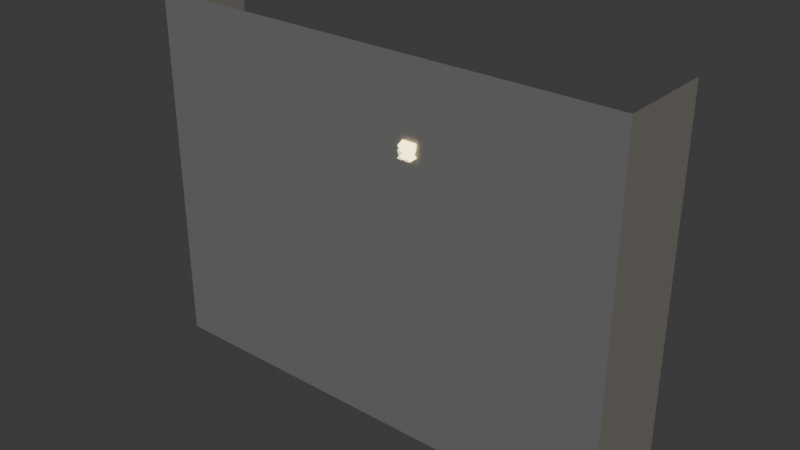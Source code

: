 # Source: model-e-vanity.blend  (saved by Blender 5.1.30; exported with 4.5.12 LTS)
import bpy
from mathutils import Matrix  # noqa: F401  (used for matrix-valued properties, if any)

bpy.ops.wm.read_factory_settings(use_empty=True)
scene = bpy.context.scene
scene.name = 'Scene'

# ---- collections
col_collection = bpy.data.collections.new('Collection'); scene.collection.children.link(col_collection)

# ---- materials (node trees are filled in below, after node groups)
mat_backwall = bpy.data.materials.new('BackWall')
mat_countertop = bpy.data.materials.new('CounterTop')
mat_frontpanel = bpy.data.materials.new('FrontPanel')
mat_sidereturns = bpy.data.materials.new('SideReturns')
mat_basin = bpy.data.materials.new('Basin')
mat_faucet = bpy.data.materials.new('Faucet')
mat_mirrorglass = bpy.data.materials.new('MirrorGlass')
mat_mirrorframe = bpy.data.materials.new('MirrorFrame')
mat_vanitylight = bpy.data.materials.new('VanityLight')
mat_soapdispenser = bpy.data.materials.new('SoapDispenser')
mat_soapcap = bpy.data.materials.new('SoapCap')
mat_towel = bpy.data.materials.new('Towel')

# ---- material node trees
mat_backwall.use_nodes = True; mat_backwall.node_tree.nodes.clear()
_N = mat_backwall.node_tree.nodes; _L = mat_backwall.node_tree.links
n0 = _N.new('ShaderNodeBsdfPrincipled'); n0.name = 'Principled BSDF'; n0.location = (-200, 100)
n0.inputs[0].default_value = (0.15, 0.15, 0.15, 1.0)
n0.inputs[2].default_value = 0.8
n1 = _N.new('ShaderNodeOutputMaterial'); n1.name = 'Material Output'; n1.location = (200, 100)
_L.new(n0.outputs[0], n1.inputs[0])
n1.is_active_output = True
mat_countertop.use_nodes = True; mat_countertop.node_tree.nodes.clear()
_N = mat_countertop.node_tree.nodes; _L = mat_countertop.node_tree.links
n0 = _N.new('ShaderNodeBsdfPrincipled'); n0.name = 'Principled BSDF'; n0.location = (-200, 100)
n0.inputs[0].default_value = (0.15, 0.15, 0.15, 1.0)
n0.inputs[2].default_value = 0.8
n1 = _N.new('ShaderNodeOutputMaterial'); n1.name = 'Material Output'; n1.location = (200, 100)
_L.new(n0.outputs[0], n1.inputs[0])
n1.is_active_output = True
mat_frontpanel.use_nodes = True; mat_frontpanel.node_tree.nodes.clear()
_N = mat_frontpanel.node_tree.nodes; _L = mat_frontpanel.node_tree.links
n0 = _N.new('ShaderNodeBsdfPrincipled'); n0.name = 'Principled BSDF'; n0.location = (-200, 100)
n0.inputs[0].default_value = (0.2, 0.18, 0.15, 1.0)
n0.inputs[2].default_value = 0.7
n1 = _N.new('ShaderNodeOutputMaterial'); n1.name = 'Material Output'; n1.location = (200, 100)
_L.new(n0.outputs[0], n1.inputs[0])
n1.is_active_output = True
mat_sidereturns.use_nodes = True; mat_sidereturns.node_tree.nodes.clear()
_N = mat_sidereturns.node_tree.nodes; _L = mat_sidereturns.node_tree.links
n0 = _N.new('ShaderNodeBsdfPrincipled'); n0.name = 'Principled BSDF'; n0.location = (-200, 100)
n0.inputs[0].default_value = (0.18, 0.17, 0.15, 1.0)
n0.inputs[2].default_value = 0.7
n1 = _N.new('ShaderNodeOutputMaterial'); n1.name = 'Material Output'; n1.location = (200, 100)
_L.new(n0.outputs[0], n1.inputs[0])
n1.is_active_output = True
mat_basin.use_nodes = True; mat_basin.node_tree.nodes.clear()
_N = mat_basin.node_tree.nodes; _L = mat_basin.node_tree.links
n0 = _N.new('ShaderNodeBsdfPrincipled'); n0.name = 'Principled BSDF'; n0.location = (-200, 100)
n0.inputs[0].default_value = (0.9, 0.88, 0.85, 1.0)
n0.inputs[2].default_value = 0.2
n1 = _N.new('ShaderNodeOutputMaterial'); n1.name = 'Material Output'; n1.location = (200, 100)
_L.new(n0.outputs[0], n1.inputs[0])
n1.is_active_output = True
mat_faucet.use_nodes = True; mat_faucet.node_tree.nodes.clear()
_N = mat_faucet.node_tree.nodes; _L = mat_faucet.node_tree.links
n0 = _N.new('ShaderNodeBsdfPrincipled'); n0.name = 'Principled BSDF'; n0.location = (-200, 100)
n0.inputs[0].default_value = (0.7, 0.72, 0.75, 1.0)
n0.inputs[1].default_value = 0.9
n0.inputs[2].default_value = 0.05
n1 = _N.new('ShaderNodeOutputMaterial'); n1.name = 'Material Output'; n1.location = (200, 100)
_L.new(n0.outputs[0], n1.inputs[0])
n1.is_active_output = True
mat_mirrorglass.use_nodes = True; mat_mirrorglass.node_tree.nodes.clear()
_N = mat_mirrorglass.node_tree.nodes; _L = mat_mirrorglass.node_tree.links
n0 = _N.new('ShaderNodeBsdfPrincipled'); n0.name = 'Principled BSDF'; n0.location = (-200, 100)
n0.inputs[0].default_value = (0.85, 0.87, 0.9, 1.0)
n0.inputs[2].default_value = 0.1
n1 = _N.new('ShaderNodeOutputMaterial'); n1.name = 'Material Output'; n1.location = (200, 100)
_L.new(n0.outputs[0], n1.inputs[0])
n1.is_active_output = True
mat_mirrorframe.use_nodes = True; mat_mirrorframe.node_tree.nodes.clear()
_N = mat_mirrorframe.node_tree.nodes; _L = mat_mirrorframe.node_tree.links
n0 = _N.new('ShaderNodeBsdfPrincipled'); n0.name = 'Principled BSDF'; n0.location = (-200, 100)
n0.inputs[0].default_value = (0.78, 0.6, 0.45, 1.0)
n0.inputs[1].default_value = 0.7
n0.inputs[2].default_value = 0.2
n1 = _N.new('ShaderNodeOutputMaterial'); n1.name = 'Material Output'; n1.location = (200, 100)
_L.new(n0.outputs[0], n1.inputs[0])
n1.is_active_output = True
mat_vanitylight.use_nodes = True; mat_vanitylight.node_tree.nodes.clear()
_N = mat_vanitylight.node_tree.nodes; _L = mat_vanitylight.node_tree.links
n0 = _N.new('ShaderNodeBsdfPrincipled'); n0.name = 'Principled BSDF'; n0.location = (-200, 100)
n0.inputs[0].default_value = (1.0, 0.95, 0.75, 1.0)
n0.inputs[2].default_value = 0.3
n0.inputs[27].default_value = (1.0, 0.85, 0.55, 1.0)
n0.inputs[28].default_value = 0.8
n1 = _N.new('ShaderNodeOutputMaterial'); n1.name = 'Material Output'; n1.location = (200, 100)
_L.new(n0.outputs[0], n1.inputs[0])
n1.is_active_output = True
mat_soapdispenser.use_nodes = True; mat_soapdispenser.node_tree.nodes.clear()
_N = mat_soapdispenser.node_tree.nodes; _L = mat_soapdispenser.node_tree.links
n0 = _N.new('ShaderNodeBsdfPrincipled'); n0.name = 'Principled BSDF'; n0.location = (-200, 100)
n0.inputs[0].default_value = (0.15, 0.15, 0.15, 1.0)
n0.inputs[2].default_value = 0.7
n1 = _N.new('ShaderNodeOutputMaterial'); n1.name = 'Material Output'; n1.location = (200, 100)
_L.new(n0.outputs[0], n1.inputs[0])
n1.is_active_output = True
mat_soapcap.use_nodes = True; mat_soapcap.node_tree.nodes.clear()
_N = mat_soapcap.node_tree.nodes; _L = mat_soapcap.node_tree.links
n0 = _N.new('ShaderNodeBsdfPrincipled'); n0.name = 'Principled BSDF'; n0.location = (-200, 100)
n0.inputs[0].default_value = (0.55, 0.4, 0.25, 1.0)
n0.inputs[1].default_value = 0.6
n0.inputs[2].default_value = 0.2
n1 = _N.new('ShaderNodeOutputMaterial'); n1.name = 'Material Output'; n1.location = (200, 100)
_L.new(n0.outputs[0], n1.inputs[0])
n1.is_active_output = True
mat_towel.use_nodes = True; mat_towel.node_tree.nodes.clear()
_N = mat_towel.node_tree.nodes; _L = mat_towel.node_tree.links
n0 = _N.new('ShaderNodeBsdfPrincipled'); n0.name = 'Principled BSDF'; n0.location = (-200, 100)
n0.inputs[0].default_value = (0.95, 0.93, 0.9, 1.0)
n0.inputs[2].default_value = 0.6
n1 = _N.new('ShaderNodeOutputMaterial'); n1.name = 'Material Output'; n1.location = (200, 100)
_L.new(n0.outputs[0], n1.inputs[0])
n1.is_active_output = True

# ---- world
world_world = bpy.data.worlds.new('World'); scene.world = world_world
world_world.use_nodes = True; world_world.node_tree.nodes.clear()
_N = world_world.node_tree.nodes; _L = world_world.node_tree.links
n0 = _N.new('ShaderNodeOutputWorld'); n0.name = 'World Output'; n0.location = (200, 100)
n1 = _N.new('ShaderNodeBackground'); n1.name = 'Background'; n1.location = (-200, 100)
n1.inputs[0].default_value = (0.05088, 0.05088, 0.05088, 1.0)
_L.new(n1.outputs[0], n0.inputs[0])
n0.is_active_output = True
world_world.color = (0.05088, 0.05088, 0.05088)
world_world.sun_shadow_jitter_overblur = 0.0

# ---- meshes
me_backwall__backwall = bpy.data.meshes.new('BackWall__backWall')
me_backwall__backwall.from_pydata([(-5.0, -2.0, 0.0), (5.0, -2.0, 0.0), (5.0, -2.0, 7.5), (-5.0, -2.0, 7.5)], [], [(0, 1, 2, 3)])
_uv = me_backwall__backwall.uv_layers.new(name='UVMap')
_uv.uv.foreach_set('vector', [0.5, 5.96e-09, 0.5, 0.6667, 1.325e-08, 0.6667, 6.358e-08, -3.179e-08])
me_backwall__backwall.materials.append(mat_backwall)
me_backwall__backwall.update()
me_countertop__countertop = bpy.data.meshes.new('CounterTop__counterTop')
me_countertop__countertop.from_pydata([(-5.0, -2.0, 2.5), (5.0, -2.0, 2.5), (5.0, 0.0, 2.5), (-5.0, 0.0, 2.5)], [], [(0, 1, 2, 3)])
_uv = me_countertop__countertop.uv_layers.new(name='UVMap')
_uv.uv.foreach_set('vector', [0.6667, 0.6667, 0.6667, -1.325e-08, 0.8, -3.18e-09, 0.8, 0.6667])
me_countertop__countertop.materials.append(mat_countertop)
me_countertop__countertop.update()
me_frontpanel__frontpanel = bpy.data.meshes.new('FrontPanel__frontPanel')
me_frontpanel__frontpanel.from_pydata([(-5.0, 0.0, 0.0), (5.0, 0.0, 0.0), (5.0, 0.0, 2.5), (-5.0, 0.0, 2.5)], [], [(0, 1, 2, 3)])
_uv = me_frontpanel__frontpanel.uv_layers.new(name='UVMap')
_uv.uv.foreach_set('vector', [0.6667, -1.325e-08, 0.6667, 0.6667, 0.5, 0.6667, 0.5, -2.583e-08])
me_frontpanel__frontpanel.materials.append(mat_frontpanel)
me_frontpanel__frontpanel.update()
me_sidereturns__sidereturns = bpy.data.meshes.new('SideReturns__sideReturns')
me_sidereturns__sidereturns.from_pydata([(-5.0, -2.0, 0.0), (-5.0, 0.0, 0.0), (-5.0, 0.0, 7.5), (-5.0, -2.0, 7.5)], [], [(0, 1, 2, 3)])
_uv = me_sidereturns__sidereturns.uv_layers.new(name='UVMap')
_uv.uv.foreach_set('vector', [0.9333, 0.5, 0.8, 0.5, 0.8, 0.0, 0.9333, 0.0])
me_sidereturns__sidereturns.materials.append(mat_sidereturns)
me_sidereturns__sidereturns.update()
me_sidereturns__sidereturns_001 = bpy.data.meshes.new('SideReturns__sideReturns.001')
me_sidereturns__sidereturns_001.from_pydata([(5.0, -2.0, 0.0), (5.0, 0.0, 0.0), (5.0, 0.0, 7.5), (5.0, -2.0, 7.5)], [], [(0, 1, 2, 3)])
_uv = me_sidereturns__sidereturns_001.uv_layers.new(name='UVMap')
_uv.uv.foreach_set('vector', [0.9333, 1.0, 0.8, 1.0, 0.8, 0.5, 0.9333, 0.5])
me_sidereturns__sidereturns_001.materials.append(mat_sidereturns)
me_sidereturns__sidereturns_001.update()
me_basin_vessel_0 = bpy.data.meshes.new('basin_vessel_0')
me_basin_vessel_0.from_pydata([(-0.9, -1.55, 2.5), (0.9, -1.55, 2.5), (0.9, -0.45, 2.5), (-0.9, -0.45, 2.5), (-0.8, -1.37, 3.0), (0.8, -1.4, 3.0), (0.73, -0.55, 3.0), (-0.72, -0.65, 2.97)], [], [(0, 1, 5, 4), (1, 2, 6, 5), (2, 3, 7, 6), (3, 0, 4, 7), (4, 5, 6, 7)])
me_basin_vessel_0.materials.append(mat_basin)
me_basin_vessel_0.update()
me_basin_round_0 = bpy.data.meshes.new('basin_round_0')
me_basin_round_0.from_pydata([(-0.9, -1.55, 2.5), (0.9, -1.55, 2.5), (0.9, -0.45, 2.5), (-0.9, -0.45, 2.5), (-0.75, -1.4, 3.0), (0.75, -1.4, 3.0), (0.75, -0.6, 3.0), (-0.75, -0.6, 3.0)], [], [(0, 1, 5, 4), (1, 2, 6, 5), (2, 3, 7, 6), (3, 0, 4, 7), (4, 5, 6, 7)])
me_basin_round_0.materials.append(mat_basin)
me_basin_round_0.update()
me_basin_rect_0 = bpy.data.meshes.new('basin_rect_0')
me_basin_rect_0.from_pydata([(-0.9, -1.55, 2.5), (0.9, -1.55, 2.5), (0.9, -0.45, 2.5), (-0.9, -0.45, 2.5), (-0.75, -1.4, 3.0), (0.75, -1.4, 3.0), (0.75, -0.6, 3.0), (-0.75, -0.6, 3.0)], [], [(0, 1, 5, 4), (1, 2, 6, 5), (2, 3, 7, 6), (3, 0, 4, 7), (4, 5, 6, 7)])
me_basin_rect_0.materials.append(mat_basin)
me_basin_rect_0.update()
me_faucet_stem = bpy.data.meshes.new('faucet_stem')
me_faucet_stem.from_pydata([(0.0, 0.06, -0.3), (0.0, 0.06, 0.3), (0.04243, 0.04243, -0.3), (0.04243, 0.04243, 0.3), (0.06, 0.0, -0.3), (0.06, 0.0, 0.3), (0.04243, -0.04243, -0.3), (0.04243, -0.04243, 0.3), (0.0, -0.06, -0.3), (0.0, -0.06, 0.3), (-0.04243, -0.04243, -0.3), (-0.04243, -0.04243, 0.3), (-0.06, 0.0, -0.3), (-0.06, 0.0, 0.3), (-0.04243, 0.04243, -0.3), (-0.04243, 0.04243, 0.3)], [], [(0, 1, 3, 2), (2, 3, 5, 4), (4, 5, 7, 6), (6, 7, 9, 8), (8, 9, 11, 10), (10, 11, 13, 12), (3, 1, 15, 13, 11, 9, 7, 5), (12, 13, 15, 14), (14, 15, 1, 0), (0, 2, 4, 6, 8, 10, 12, 14)])
_uv = me_faucet_stem.uv_layers.new(name='UVMap')
_uv.uv.foreach_set('vector', [1.0, 0.5, 1.0, 1.0, 0.875, 1.0, 0.875, 0.5, 0.875, 0.5, 0.875, 1.0, 0.75, 1.0, 0.75, 0.5, 0.75, 0.5, 0.75, 1.0, 0.625, 1.0, 0.625, 0.5, 0.625, 0.5, 0.625, 1.0, 0.5, 1.0, 0.5, 0.5, 0.5, 0.5, 0.5, 1.0, 0.375, 1.0, 0.375, 0.5, 0.375, 0.5, 0.375, 1.0, 0.25, 1.0, 0.25, 0.5, 0.4197, 0.4197, 0.25, 0.49, 0.08029, 0.4197, 0.01, 0.25, 0.08029, 0.08029, 0.25, 0.01, 0.4197, 0.08029, 0.49, 0.25, 0.25, 0.5, 0.25, 1.0, 0.125, 1.0, 0.125, 0.5, 0.125, 0.5, 0.125, 1.0, 0.0, 1.0, 0.0, 0.5, 0.75, 0.49, 0.9197, 0.4197, 0.99, 0.25, 0.9197, 0.08029, 0.75, 0.01, 0.5803, 0.08029, 0.51, 0.25, 0.5803, 0.4197])
me_faucet_stem.materials.append(mat_faucet)
me_faucet_stem.update()
me_faucet_arc = bpy.data.meshes.new('faucet_arc')
me_faucet_arc.from_pydata([(0.0, 0.04, -0.25), (0.0, 0.04, 0.25), (0.03464, 0.02, -0.25), (0.03464, 0.02, 0.25), (0.03464, -0.02, -0.25), (0.03464, -0.02, 0.25), (0.0, -0.04, -0.25), (0.0, -0.04, 0.25), (-0.03464, -0.02, -0.25), (-0.03464, -0.02, 0.25), (-0.03464, 0.02, -0.25), (-0.03464, 0.02, 0.25)], [], [(0, 1, 3, 2), (2, 3, 5, 4), (4, 5, 7, 6), (6, 7, 9, 8), (3, 1, 11, 9, 7, 5), (8, 9, 11, 10), (10, 11, 1, 0), (0, 2, 4, 6, 8, 10)])
_uv = me_faucet_arc.uv_layers.new(name='UVMap')
_uv.uv.foreach_set('vector', [1.0, 0.5, 1.0, 1.0, 0.8333, 1.0, 0.8333, 0.5, 0.8333, 0.5, 0.8333, 1.0, 0.6667, 1.0, 0.6667, 0.5, 0.6667, 0.5, 0.6667, 1.0, 0.5, 1.0, 0.5, 0.5, 0.5, 0.5, 0.5, 1.0, 0.3333, 1.0, 0.3333, 0.5, 0.4578, 0.37, 0.25, 0.49, 0.04215, 0.37, 0.04215, 0.13, 0.25, 0.01, 0.4578, 0.13, 0.3333, 0.5, 0.3333, 1.0, 0.1667, 1.0, 0.1667, 0.5, 0.1667, 0.5, 0.1667, 1.0, -8.941e-08, 1.0, -8.941e-08, 0.5, 0.75, 0.49, 0.9578, 0.37, 0.9578, 0.13, 0.75, 0.01, 0.5422, 0.13, 0.5422, 0.37])
me_faucet_arc.materials.append(mat_faucet)
me_faucet_arc.update()
me_faucet_nozzle = bpy.data.meshes.new('faucet_nozzle')
me_faucet_nozzle.from_pydata([(0.0, 0.03, -0.04), (0.0, 0.03, 0.04), (0.02598, 0.015, -0.04), (0.02598, 0.015, 0.04), (0.02598, -0.015, -0.04), (0.02598, -0.015, 0.04), (0.0, -0.03, -0.04), (0.0, -0.03, 0.04), (-0.02598, -0.015, -0.04), (-0.02598, -0.015, 0.04), (-0.02598, 0.015, -0.04), (-0.02598, 0.015, 0.04)], [], [(0, 1, 3, 2), (2, 3, 5, 4), (4, 5, 7, 6), (6, 7, 9, 8), (3, 1, 11, 9, 7, 5), (8, 9, 11, 10), (10, 11, 1, 0), (0, 2, 4, 6, 8, 10)])
_uv = me_faucet_nozzle.uv_layers.new(name='UVMap')
_uv.uv.foreach_set('vector', [1.0, 0.5, 1.0, 1.0, 0.8333, 1.0, 0.8333, 0.5, 0.8333, 0.5, 0.8333, 1.0, 0.6667, 1.0, 0.6667, 0.5, 0.6667, 0.5, 0.6667, 1.0, 0.5, 1.0, 0.5, 0.5, 0.5, 0.5, 0.5, 1.0, 0.3333, 1.0, 0.3333, 0.5, 0.4578, 0.37, 0.25, 0.49, 0.04215, 0.37, 0.04215, 0.13, 0.25, 0.01, 0.4578, 0.13, 0.3333, 0.5, 0.3333, 1.0, 0.1667, 1.0, 0.1667, 0.5, 0.1667, 0.5, 0.1667, 1.0, -8.941e-08, 1.0, -8.941e-08, 0.5, 0.75, 0.49, 0.9578, 0.37, 0.9578, 0.13, 0.75, 0.01, 0.5422, 0.13, 0.5422, 0.37])
me_faucet_nozzle.materials.append(mat_faucet)
me_faucet_nozzle.update()
me_mirrorglass = bpy.data.meshes.new('MirrorGlass')
me_mirrorglass.from_pydata([(0.9, -1.96, 5.86), (1.025, -1.96, 5.785), (0.9955, -1.96, 5.69), (0.8483, -1.96, 5.63), (0.765, -1.96, 5.64), (0.8483, -1.96, 5.715), (0.9955, -1.96, 5.81), (1.025, -1.96, 5.87), (0.9, -1.96, 5.86), (0.7753, -1.96, 5.785), (0.8045, -1.96, 5.69), (0.9517, -1.96, 5.63), (1.035, -1.96, 5.64), (0.9517, -1.96, 5.715), (0.8045, -1.96, 5.81), (0.7753, -1.96, 5.87)], [], [(0, 1, 2, 3, 4, 5, 6, 7, 8, 9, 10, 11, 12, 13, 14, 15)])
me_mirrorglass.materials.append(mat_mirrorglass)
me_mirrorglass.update()
me_mirrorframe = bpy.data.meshes.new('MirrorFrame')
me_mirrorframe.from_pydata([(0.98, -1.92, 5.947), (1.116, -1.92, 5.867), (1.084, -1.92, 5.766), (0.9237, -1.92, 5.702), (0.833, -1.92, 5.713), (0.9237, -1.92, 5.793), (1.084, -1.92, 5.894), (1.116, -1.92, 5.958), (0.98, -1.92, 5.947), (0.8442, -1.92, 5.867), (0.8761, -1.92, 5.766), (1.036, -1.92, 5.702), (1.127, -1.92, 5.713), (1.036, -1.92, 5.793), (0.8761, -1.92, 5.894), (0.8442, -1.92, 5.958), (0.98, -2.02, 5.947), (1.116, -2.02, 5.867), (1.084, -2.02, 5.766), (0.9237, -2.02, 5.702), (0.833, -2.02, 5.713), (0.9237, -2.02, 5.793), (1.084, -2.02, 5.894), (1.116, -2.02, 5.958), (0.98, -2.02, 5.947), (0.8442, -2.02, 5.867), (0.8761, -2.02, 5.766), (1.036, -2.02, 5.702), (1.127, -2.02, 5.713), (1.036, -2.02, 5.793), (0.8761, -2.02, 5.894), (0.8442, -2.02, 5.958)], [], [(0, 1, 17, 16), (1, 2, 18, 17), (2, 3, 19, 18), (3, 4, 20, 19), (4, 5, 21, 20), (5, 6, 22, 21), (6, 7, 23, 22), (7, 8, 24, 23), (8, 9, 25, 24), (9, 10, 26, 25), (10, 11, 27, 26), (11, 12, 28, 27), (12, 13, 29, 28), (13, 14, 30, 29), (14, 15, 31, 30), (15, 0, 16, 31), (15, 14, 13, 12, 11, 10, 9, 8, 7, 6, 5, 4, 3, 2, 1, 0), (16, 17, 18, 19, 20, 21, 22, 23, 24, 25, 26, 27, 28, 29, 30, 31)])
me_mirrorframe.materials.append(mat_mirrorframe)
me_mirrorframe.update()
me_vanity_light = bpy.data.meshes.new('vanity_light')
me_vanity_light.from_pydata([(1.05, -2.04, 6.023), (1.196, -2.04, 5.939), (1.161, -2.04, 5.833), (0.9897, -2.04, 5.766), (0.8925, -2.04, 5.777), (0.9897, -2.04, 5.861), (1.161, -2.04, 5.967), (1.196, -2.04, 6.034), (1.05, -2.04, 6.023), (0.9045, -2.04, 5.939), (0.9386, -2.04, 5.833), (1.11, -2.04, 5.766), (1.207, -2.04, 5.777), (1.11, -2.04, 5.861), (0.9386, -2.04, 5.967), (0.9045, -2.04, 6.034), (0.92, -2.04, 5.881), (1.047, -2.04, 5.806), (1.018, -2.04, 5.709), (0.8672, -2.04, 5.648), (0.782, -2.04, 5.659), (0.8672, -2.04, 5.734), (1.018, -2.04, 5.831), (1.047, -2.04, 5.892), (0.92, -2.04, 5.881), (0.7925, -2.04, 5.806), (0.8224, -2.04, 5.709), (0.9728, -2.04, 5.648), (1.058, -2.04, 5.659), (0.9728, -2.04, 5.734), (0.8224, -2.04, 5.831), (0.7925, -2.04, 5.892)], [], [(0, 1, 17, 16), (1, 2, 18, 17), (2, 3, 19, 18), (3, 4, 20, 19), (4, 5, 21, 20), (5, 6, 22, 21), (6, 7, 23, 22), (7, 8, 24, 23), (8, 9, 25, 24), (9, 10, 26, 25), (10, 11, 27, 26), (11, 12, 28, 27), (12, 13, 29, 28), (13, 14, 30, 29), (14, 15, 31, 30), (15, 0, 16, 31), (15, 14, 13, 12, 11, 10, 9, 8, 7, 6, 5, 4, 3, 2, 1, 0)])
me_vanity_light.materials.append(mat_vanitylight)
me_vanity_light.update()
me_soapdispenser = bpy.data.meshes.new('SoapDispenser')
me_soapdispenser.from_pydata([(0.0, 0.12, -0.175), (0.0, 0.12, 0.175), (0.08485, 0.08485, -0.175), (0.08485, 0.08485, 0.175), (0.12, 0.0, -0.175), (0.12, 0.0, 0.175), (0.08485, -0.08485, -0.175), (0.08485, -0.08485, 0.175), (0.0, -0.12, -0.175), (0.0, -0.12, 0.175), (-0.08485, -0.08485, -0.175), (-0.08485, -0.08485, 0.175), (-0.12, 0.0, -0.175), (-0.12, 0.0, 0.175), (-0.08485, 0.08485, -0.175), (-0.08485, 0.08485, 0.175)], [], [(0, 1, 3, 2), (2, 3, 5, 4), (4, 5, 7, 6), (6, 7, 9, 8), (8, 9, 11, 10), (10, 11, 13, 12), (3, 1, 15, 13, 11, 9, 7, 5), (12, 13, 15, 14), (14, 15, 1, 0), (0, 2, 4, 6, 8, 10, 12, 14)])
_uv = me_soapdispenser.uv_layers.new(name='UVMap')
_uv.uv.foreach_set('vector', [1.0, 0.5, 1.0, 1.0, 0.875, 1.0, 0.875, 0.5, 0.875, 0.5, 0.875, 1.0, 0.75, 1.0, 0.75, 0.5, 0.75, 0.5, 0.75, 1.0, 0.625, 1.0, 0.625, 0.5, 0.625, 0.5, 0.625, 1.0, 0.5, 1.0, 0.5, 0.5, 0.5, 0.5, 0.5, 1.0, 0.375, 1.0, 0.375, 0.5, 0.375, 0.5, 0.375, 1.0, 0.25, 1.0, 0.25, 0.5, 0.4197, 0.4197, 0.25, 0.49, 0.08029, 0.4197, 0.01, 0.25, 0.08029, 0.08029, 0.25, 0.01, 0.4197, 0.08029, 0.49, 0.25, 0.25, 0.5, 0.25, 1.0, 0.125, 1.0, 0.125, 0.5, 0.125, 0.5, 0.125, 1.0, 0.0, 1.0, 0.0, 0.5, 0.75, 0.49, 0.9197, 0.4197, 0.99, 0.25, 0.9197, 0.08029, 0.75, 0.01, 0.5803, 0.08029, 0.51, 0.25, 0.5803, 0.4197])
me_soapdispenser.materials.append(mat_soapdispenser)
me_soapdispenser.update()
me_soapcap = bpy.data.meshes.new('SoapCap')
me_soapcap.from_pydata([(0.0, 0.04, -0.06), (0.0, 0.04, 0.06), (0.03464, 0.02, -0.06), (0.03464, 0.02, 0.06), (0.03464, -0.02, -0.06), (0.03464, -0.02, 0.06), (0.0, -0.04, -0.06), (0.0, -0.04, 0.06), (-0.03464, -0.02, -0.06), (-0.03464, -0.02, 0.06), (-0.03464, 0.02, -0.06), (-0.03464, 0.02, 0.06)], [], [(0, 1, 3, 2), (2, 3, 5, 4), (4, 5, 7, 6), (6, 7, 9, 8), (3, 1, 11, 9, 7, 5), (8, 9, 11, 10), (10, 11, 1, 0), (0, 2, 4, 6, 8, 10)])
_uv = me_soapcap.uv_layers.new(name='UVMap')
_uv.uv.foreach_set('vector', [1.0, 0.5, 1.0, 1.0, 0.8333, 1.0, 0.8333, 0.5, 0.8333, 0.5, 0.8333, 1.0, 0.6667, 1.0, 0.6667, 0.5, 0.6667, 0.5, 0.6667, 1.0, 0.5, 1.0, 0.5, 0.5, 0.5, 0.5, 0.5, 1.0, 0.3333, 1.0, 0.3333, 0.5, 0.4578, 0.37, 0.25, 0.49, 0.04215, 0.37, 0.04215, 0.13, 0.25, 0.01, 0.4578, 0.13, 0.3333, 0.5, 0.3333, 1.0, 0.1667, 1.0, 0.1667, 0.5, 0.1667, 0.5, 0.1667, 1.0, -8.941e-08, 1.0, -8.941e-08, 0.5, 0.75, 0.49, 0.9578, 0.37, 0.9578, 0.13, 0.75, 0.01, 0.5422, 0.13, 0.5422, 0.37])
me_soapcap.materials.append(mat_soapcap)
me_soapcap.update()
me_towel = bpy.data.meshes.new('Towel')
me_towel.from_pydata([(0.0, 0.08, -0.2), (0.0, 0.08, 0.2), (0.05657, 0.05657, -0.2), (0.05657, 0.05657, 0.2), (0.08, 0.0, -0.2), (0.08, 0.0, 0.2), (0.05657, -0.05657, -0.2), (0.05657, -0.05657, 0.2), (0.0, -0.08, -0.2), (0.0, -0.08, 0.2), (-0.05657, -0.05657, -0.2), (-0.05657, -0.05657, 0.2), (-0.08, 0.0, -0.2), (-0.08, 0.0, 0.2), (-0.05657, 0.05657, -0.2), (-0.05657, 0.05657, 0.2)], [], [(0, 1, 3, 2), (2, 3, 5, 4), (4, 5, 7, 6), (6, 7, 9, 8), (8, 9, 11, 10), (10, 11, 13, 12), (3, 1, 15, 13, 11, 9, 7, 5), (12, 13, 15, 14), (14, 15, 1, 0), (0, 2, 4, 6, 8, 10, 12, 14)])
_uv = me_towel.uv_layers.new(name='UVMap')
_uv.uv.foreach_set('vector', [1.0, 0.5, 1.0, 1.0, 0.875, 1.0, 0.875, 0.5, 0.875, 0.5, 0.875, 1.0, 0.75, 1.0, 0.75, 0.5, 0.75, 0.5, 0.75, 1.0, 0.625, 1.0, 0.625, 0.5, 0.625, 0.5, 0.625, 1.0, 0.5, 1.0, 0.5, 0.5, 0.5, 0.5, 0.5, 1.0, 0.375, 1.0, 0.375, 0.5, 0.375, 0.5, 0.375, 1.0, 0.25, 1.0, 0.25, 0.5, 0.4197, 0.4197, 0.25, 0.49, 0.08029, 0.4197, 0.01, 0.25, 0.08029, 0.08029, 0.25, 0.01, 0.4197, 0.08029, 0.49, 0.25, 0.25, 0.5, 0.25, 1.0, 0.125, 1.0, 0.125, 0.5, 0.125, 0.5, 0.125, 1.0, 0.0, 1.0, 0.0, 0.5, 0.75, 0.49, 0.9197, 0.4197, 0.99, 0.25, 0.9197, 0.08029, 0.75, 0.01, 0.5803, 0.08029, 0.51, 0.25, 0.5803, 0.4197])
me_towel.materials.append(mat_towel)
me_towel.update()
me_towelend = bpy.data.meshes.new('TowelEnd')
me_towelend.from_pydata([(0.0, 0.07, -0.04), (0.0, 0.07, 0.04), (0.06062, 0.035, -0.04), (0.06062, 0.035, 0.04), (0.06062, -0.035, -0.04), (0.06062, -0.035, 0.04), (0.0, -0.07, -0.04), (0.0, -0.07, 0.04), (-0.06062, -0.035, -0.04), (-0.06062, -0.035, 0.04), (-0.06062, 0.035, -0.04), (-0.06062, 0.035, 0.04)], [], [(0, 1, 3, 2), (2, 3, 5, 4), (4, 5, 7, 6), (6, 7, 9, 8), (3, 1, 11, 9, 7, 5), (8, 9, 11, 10), (10, 11, 1, 0), (0, 2, 4, 6, 8, 10)])
_uv = me_towelend.uv_layers.new(name='UVMap')
_uv.uv.foreach_set('vector', [1.0, 0.5, 1.0, 1.0, 0.8333, 1.0, 0.8333, 0.5, 0.8333, 0.5, 0.8333, 1.0, 0.6667, 1.0, 0.6667, 0.5, 0.6667, 0.5, 0.6667, 1.0, 0.5, 1.0, 0.5, 0.5, 0.5, 0.5, 0.5, 1.0, 0.3333, 1.0, 0.3333, 0.5, 0.4578, 0.37, 0.25, 0.49, 0.04215, 0.37, 0.04215, 0.13, 0.25, 0.01, 0.4578, 0.13, 0.3333, 0.5, 0.3333, 1.0, 0.1667, 1.0, 0.1667, 0.5, 0.1667, 0.5, 0.1667, 1.0, -8.941e-08, 1.0, -8.941e-08, 0.5, 0.75, 0.49, 0.9578, 0.37, 0.9578, 0.13, 0.75, 0.01, 0.5422, 0.13, 0.5422, 0.37])
me_towelend.materials.append(mat_towel)
me_towelend.update()

# ---- objects
ob_backwall__backwall = bpy.data.objects.new('BackWall__backWall', me_backwall__backwall)
ob_countertop__countertop = bpy.data.objects.new('CounterTop__counterTop', me_countertop__countertop)
ob_frontpanel__frontpanel = bpy.data.objects.new('FrontPanel__frontPanel', me_frontpanel__frontpanel)
ob_sidereturns__sidereturns = bpy.data.objects.new('SideReturns__sideReturns', me_sidereturns__sidereturns)
ob_sidereturns__sidereturns_001 = bpy.data.objects.new('SideReturns__sideReturns.001', me_sidereturns__sidereturns_001)
ob_basin_vessel_0 = bpy.data.objects.new('basin_vessel_0', me_basin_vessel_0)
ob_basin_round_0 = bpy.data.objects.new('basin_round_0', me_basin_round_0)
ob_basin_rect_0 = bpy.data.objects.new('basin_rect_0', me_basin_rect_0)
ob_faucet_stem = bpy.data.objects.new('faucet_stem', me_faucet_stem)
ob_faucet_arc = bpy.data.objects.new('faucet_arc', me_faucet_arc)
ob_faucet_nozzle = bpy.data.objects.new('faucet_nozzle', me_faucet_nozzle)
ob_mirrorglass = bpy.data.objects.new('MirrorGlass', me_mirrorglass)
ob_mirrorframe = bpy.data.objects.new('MirrorFrame', me_mirrorframe)
ob_vanity_light = bpy.data.objects.new('vanity_light', me_vanity_light)
ob_soapdispenser = bpy.data.objects.new('SoapDispenser', me_soapdispenser)
ob_soapcap = bpy.data.objects.new('SoapCap', me_soapcap)
ob_towel = bpy.data.objects.new('Towel', me_towel)
ob_towelend = bpy.data.objects.new('TowelEnd', me_towelend)

# ---- transforms, parenting, visibility, modifiers, constraints
ob_backwall__backwall.location = (0.0, 0.0, 0.0)
ob_countertop__countertop.location = (0.0, 0.0, 0.0)
ob_frontpanel__frontpanel.location = (0.0, 0.0, 0.0)
ob_sidereturns__sidereturns.location = (0.0, 0.0, 0.0)
ob_sidereturns__sidereturns_001.location = (0.0, 0.0, 0.0)
ob_basin_vessel_0.location = (0.0, 0.0, 0.0)
ob_basin_round_0.location = (0.0, 0.0, 0.0)
ob_basin_rect_0.location = (0.0, 0.0, 0.0)
ob_faucet_stem.location = (0.0, -0.6, 2.5)
ob_faucet_arc.location = (0.0, -0.68, 3.05)
ob_faucet_arc.rotation_euler = (0.0, 0.5, 0.0)
ob_faucet_nozzle.location = (0.0, -0.98, 2.95)
ob_faucet_nozzle.rotation_euler = (1.57, 0.0, 0.0)
ob_mirrorglass.location = (0.0, 0.0, 0.0)
ob_mirrorframe.location = (0.0, 0.0, 0.0)
ob_vanity_light.location = (0.0, 0.0, 0.0)
ob_soapdispenser.location = (1.5, -0.6, 2.675)
ob_soapcap.location = (1.5, -0.6, 2.88)
ob_towel.location = (-1.3, -0.4, 2.5)
ob_towel.rotation_euler = (0.0, 0.0, 0.3)
ob_towelend.location = (-1.1, -0.35, 2.5)
ob_towelend.rotation_euler = (0.0, 0.0, 0.3)

# ---- collection membership
col_collection.objects.link(ob_backwall__backwall)
col_collection.objects.link(ob_countertop__countertop)
col_collection.objects.link(ob_frontpanel__frontpanel)
col_collection.objects.link(ob_sidereturns__sidereturns)
col_collection.objects.link(ob_sidereturns__sidereturns_001)
col_collection.objects.link(ob_basin_vessel_0)
col_collection.objects.link(ob_basin_round_0)
col_collection.objects.link(ob_basin_rect_0)
col_collection.objects.link(ob_faucet_stem)
col_collection.objects.link(ob_faucet_arc)
col_collection.objects.link(ob_faucet_nozzle)
col_collection.objects.link(ob_mirrorglass)
col_collection.objects.link(ob_mirrorframe)
col_collection.objects.link(ob_vanity_light)
col_collection.objects.link(ob_soapdispenser)
col_collection.objects.link(ob_soapcap)
col_collection.objects.link(ob_towel)
col_collection.objects.link(ob_towelend)

# ---- scene / render settings (as saved in the file)
scene.frame_start = 1; scene.frame_end = 250; scene.frame_set(1)
scene.render.engine = 'BLENDER_EEVEE_NEXT'
scene.render.bake_bias = 0.0
scene.render.bake_samples = 0
scene.cycles.sampling_pattern = 'TABULATED_SOBOL'
scene.eevee.use_volume_custom_range = False
bpy.context.view_layer.update()

# ---- added for rendering (the .blend has no active camera and no usable light): camera, sun
cam_auto = bpy.data.cameras.new('AutoCamera')
cam_auto.lens = 50.0
cam_auto.sensor_width = 36.0
cam_auto.clip_end = 1000.0
ob_auto_camera = bpy.data.objects.new('AutoCamera', cam_auto)
scene.collection.objects.link(ob_auto_camera)
ob_auto_camera.location = (11.7183, -15.082, 13.1247)
ob_auto_camera.rotation_euler = (1.09748, -7.21219e-08, 0.694738)
scene.camera = ob_auto_camera
light_auto_sun = bpy.data.lights.new('AutoSun', 'SUN')
light_auto_sun.energy = 3.0
light_auto_sun.angle = 0.0523599
ob_auto_sun = bpy.data.objects.new('AutoSun', light_auto_sun)
scene.collection.objects.link(ob_auto_sun)
ob_auto_sun.rotation_euler = (0.872665, 0.174533, 0.523599)
bpy.context.view_layer.update()
